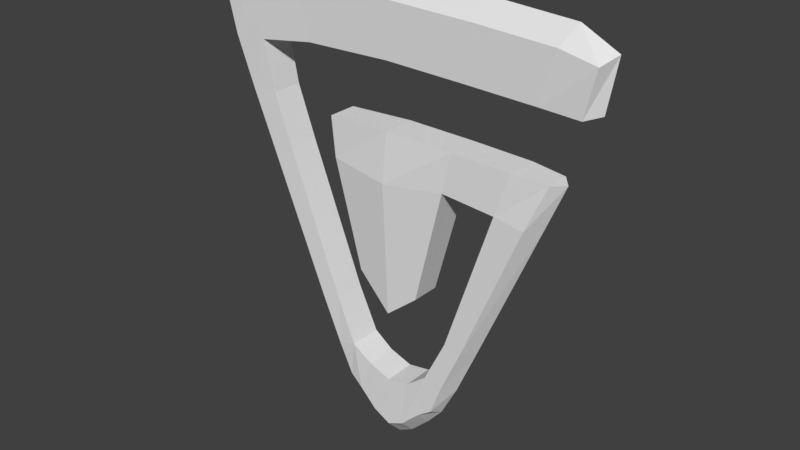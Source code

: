# Source: Arrow.blend  (saved by Blender 2.79.0; exported with 4.5.12 LTS)
import bpy
from mathutils import Matrix  # noqa: F401  (used for matrix-valued properties, if any)

bpy.ops.wm.read_factory_settings(use_empty=True)
scene = bpy.context.scene
scene.name = 'Scene'

# ---- collections
col_collection_1 = bpy.data.collections.new('Collection 1'); scene.collection.children.link(col_collection_1)

# ---- world
world_world = bpy.data.worlds.new('World'); scene.world = world_world
world_world.color = (0.05088, 0.05088, 0.05088)
world_world.use_sun_shadow = False
world_world.sun_shadow_jitter_overblur = 0.0
world_world.cycles.sampling_method = 'MANUAL'

# ---- meshes
me_plane = bpy.data.meshes.new('Plane')
me_plane.from_pydata([(-0.02459, -0.00724, 0.01322), (0.02446, -0.00724, 0.01322), (-0.0977, -0.00724, 0.1977), (0.09776, -0.00724, 0.1977), (-0.09057, -0.00797, 0.1727), (0.0918, -0.005735, 0.1752), (-0.03105, -0.00797, 0.02868), (0.03057, -0.00797, 0.02873), (0.01758, -0.008143, 0.008453), (0.0808, -0.008143, 0.2016), (0.07323, -0.007603, 0.1769), (0.02166, -0.008208, 0.03174), (-0.08166, -0.008139, 0.2016), (-0.07317, -0.008204, 0.1737), (-0.02197, -0.008204, 0.03192), (-0.01767, -0.008139, 0.008455), (-0.02459, 0.00724, 0.01322), (0.02446, 0.00724, 0.01322), (-0.0977, 0.00724, 0.1977), (0.09776, 0.00724, 0.1977), (-0.09057, 0.00797, 0.1727), (0.0918, 0.005735, 0.1752), (-0.03105, 0.00797, 0.02868), (0.03057, 0.00797, 0.02873), (0.01758, 0.008143, 0.008453), (0.0808, 0.008143, 0.2016), (0.07323, 0.007603, 0.1769), (0.02166, 0.008208, 0.03174), (-0.08166, 0.008139, 0.2016), (-0.07317, 0.008204, 0.1737), (-0.02197, 0.008204, 0.03192), (-0.01767, 0.008139, 0.008455), (-0.01745, -1.315e-08, 0.0002724), (-0.02557, -1.196e-08, 0.009526), (-0.1021, 1.196e-08, 0.2021), (-0.08576, 1.337e-08, 0.2101), (0.01751, -1.338e-08, 0.0002195), (0.08487, 1.314e-08, 0.2102), (-0.03442, -8.315e-09, 0.02566), (-0.09663, 8.177e-09, 0.1746), (0.1021, 1.196e-08, 0.2016), (0.02548, -1.196e-08, 0.009526), (0.03389, -8.315e-09, 0.02566), (0.09772, 8.71e-09, 0.1769), (-8.46e-05, -0.008466, -0.004508), (-0.0009334, -0.008466, 0.2051), (-0.0008432, -0.008025, 0.1793), (-0.0002485, -0.008025, 0.02093), (-8.46e-05, 0.008466, -0.004508), (-0.0009334, 0.008466, 0.2051), (-0.0008432, 0.008025, 0.1793), (-0.0002485, 0.008025, 0.02093), (-0.0009787, 1.365e-08, 0.2142), (-1.316e-05, -1.366e-08, -0.01354), (0.07992, -0.005797, 0.1456), (-0.08131, -0.008032, 0.149), (0.063, -0.007783, 0.1466), (-0.06794, -0.007759, 0.1495), (0.07992, 0.005798, 0.1456), (-0.08131, 0.008032, 0.149), (0.063, 0.007783, 0.1466), (-0.06794, 0.007759, 0.1495), (0.08476, 4.956e-09, 0.1449), (-0.087, 5.29e-09, 0.1501), (-0.0007901, 0.008214, 0.1479), (-0.0007901, -0.008214, 0.1479), (-0.04115, -0.008032, 0.05191), (-0.04115, 0.008032, 0.05191), (-0.04516, -5.268e-09, 0.05057), (-0.0003455, 0.008214, 0.05762), (0.04083, -0.008032, 0.05181), (0.03209, -0.007759, 0.0536), (-0.03169, -0.007759, 0.05403), (0.04083, 0.008032, 0.05181), (0.03209, 0.007759, 0.0536), (-0.03169, 0.007759, 0.05403), (0.04465, -5.168e-09, 0.05057), (-0.0003455, -0.008214, 0.05762), (-0.0495, -0.008338, 0.2034), (-0.04464, -0.007912, 0.178), (-0.01191, -0.007912, 0.02505), (-0.0495, 0.008338, 0.2034), (-0.04464, 0.007912, 0.178), (-0.01191, 0.007912, 0.02505), (-0.05194, 1.364e-08, 0.2123), (-0.008865, -0.008338, -8.545e-05), (-0.008865, 0.008338, -8.545e-05), (-0.008297, -1.341e-08, -0.009011), (-0.0335, -0.007227, 0.1467), (-0.0335, 0.007227, 0.1467), (-0.01732, 0.007227, 0.07441), (-0.01732, -0.007227, 0.07441), (0.008174, -0.00836, -0.000751), (0.008174, 0.00836, -0.000751), (0.007716, -1.355e-08, -0.009322), (0.04346, -0.00836, 0.2037), (0.0391, -0.007931, 0.1782), (0.01097, -0.007931, 0.02298), (0.04346, 0.00836, 0.2037), (0.0391, 0.007931, 0.1782), (0.01097, 0.007931, 0.02298), (0.04562, 1.343e-08, 0.2126), (0.0336, 0.008116, 0.1474), (0.0336, -0.008116, 0.1474), (0.01493, -0.007247, 0.07022), (0.01493, 0.007247, 0.07022), (0.07047, -0.008032, 0.1233), (0.0561, -0.008352, 0.1257), (-0.05859, -0.007759, 0.1239), (0.07047, 0.008032, 0.1233), (0.0561, 0.008352, 0.1257), (-0.05859, 0.007759, 0.1239), (0.07564, 2.497e-09, 0.1234), (-0.0007642, -0.01097, 0.1242), (-0.07068, -0.008032, 0.1233), (-0.07068, 0.008032, 0.1233), (-0.0759, 2.497e-09, 0.1237), (-0.0007642, 0.01097, 0.1242), (-0.03065, 0.008115, 0.1275), (-0.03065, -0.008115, 0.1275), (0.02982, -0.008657, 0.1281), (0.02982, 0.008657, 0.1281)], [], [(10, 5, 3, 9), (8, 1, 7, 11), (92, 8, 11, 97), (96, 10, 9, 95), (4, 13, 12, 2), (55, 57, 13, 4), (0, 15, 14, 6), (26, 25, 19, 21), (24, 27, 23, 17), (93, 100, 27, 24), (99, 98, 25, 26), (20, 18, 28, 29), (59, 20, 29, 61), (16, 22, 30, 31), (33, 16, 31, 32), (35, 28, 18, 34), (94, 93, 24, 36), (84, 81, 28, 35), (38, 22, 16, 33), (68, 67, 22, 38), (34, 18, 20, 39), (40, 19, 25, 37), (36, 24, 17, 41), (41, 17, 23, 42), (43, 21, 19, 40), (5, 43, 40, 3), (1, 41, 42, 7), (8, 36, 41, 1), (3, 40, 37, 9), (2, 34, 39, 4), (66, 68, 38, 6), (6, 38, 33, 0), (78, 84, 35, 12), (92, 94, 36, 8), (12, 35, 34, 2), (0, 33, 32, 15), (85, 87, 53, 44), (95, 101, 52, 45), (101, 98, 49, 52), (87, 86, 48, 53), (82, 81, 49, 50), (86, 83, 51, 48), (79, 46, 45, 78), (85, 44, 47, 80), (119, 113, 65, 88), (118, 89, 64, 117), (4, 39, 63, 55), (106, 112, 62, 54), (112, 109, 58, 62), (39, 20, 59, 63), (115, 59, 61, 111), (121, 102, 60, 110), (110, 60, 58, 109), (114, 108, 57, 55), (120, 107, 56, 103), (107, 106, 54, 56), (11, 7, 70, 71), (6, 14, 72, 66), (27, 74, 73, 23), (22, 67, 75, 30), (42, 23, 73, 76), (7, 42, 76, 70), (114, 116, 68, 66), (116, 115, 67, 68), (15, 85, 80, 14), (13, 79, 78, 12), (31, 30, 83, 86), (29, 28, 81, 82), (32, 31, 86, 87), (15, 32, 87, 85), (45, 52, 84, 78), (52, 49, 81, 84), (118, 90, 91, 119), (113, 120, 103, 65), (117, 64, 102, 121), (37, 25, 98, 101), (9, 37, 101, 95), (44, 53, 94, 92), (53, 48, 93, 94), (50, 49, 98, 99), (119, 88, 89, 118), (48, 51, 100, 93), (46, 96, 95, 45), (89, 88, 65, 64), (44, 92, 97, 47), (69, 117, 121, 105), (77, 104, 120, 113), (103, 102, 64, 65), (102, 103, 56, 60), (63, 59, 115, 116), (55, 63, 116, 114), (71, 70, 106, 107), (60, 56, 54, 58), (66, 72, 108, 114), (74, 110, 109, 73), (62, 58, 54), (67, 115, 111, 75), (76, 73, 109, 112), (70, 76, 112, 106), (90, 118, 117, 69), (91, 77, 113, 119), (90, 69, 77, 91), (104, 77, 69, 105), (121, 120, 104, 105), (107, 120, 121, 110), (107, 110, 74, 71), (71, 74, 27, 11), (97, 11, 27, 100), (47, 97, 100, 51), (80, 47, 51, 83), (14, 80, 83, 30), (72, 14, 30, 75), (108, 72, 75, 111), (57, 108, 111, 61), (13, 57, 61, 29), (13, 29, 82, 79), (79, 82, 50, 46), (46, 50, 99, 96), (96, 99, 26, 10), (10, 26, 21, 5), (43, 5, 21)])
me_plane.use_remesh_preserve_volume = False
me_plane.use_remesh_preserve_attributes = False
me_plane.use_mirror_vertex_groups = False
me_plane.update()

# ---- objects
ob_plane = bpy.data.objects.new('Plane', me_plane)

# ---- transforms, parenting, visibility, modifiers, constraints
ob_plane.location = (0.0, 0.0, 0.0)
ob_plane.lineart.crease_threshold = 0.0

# ---- collection membership
col_collection_1.objects.link(ob_plane)

# ---- scene / render settings (as saved in the file)
scene.frame_start = 1; scene.frame_end = 250; scene.frame_set(1)
scene.render.engine = 'BLENDER_EEVEE_NEXT'
scene.render.resolution_percentage = 50
scene.render.dither_intensity = 0.0
scene.cycles.use_denoising = False
scene.cycles.samples = 128
scene.cycles.sampling_pattern = 'TABULATED_SOBOL'
scene.cycles.use_adaptive_sampling = False
scene.cycles.use_light_tree = False
scene.cycles.blur_glossy = 0.0
scene.cycles.sample_clamp_indirect = 0.0
scene.view_settings.view_transform = 'Standard'
bpy.context.view_layer.update()

# ---- added for rendering (the .blend has no active camera and no usable light): camera, sun
cam_auto = bpy.data.cameras.new('AutoCamera')
cam_auto.lens = 50.0
cam_auto.sensor_width = 36.0
cam_auto.clip_end = 1000.0
ob_auto_camera = bpy.data.objects.new('AutoCamera', cam_auto)
scene.collection.objects.link(ob_auto_camera)
ob_auto_camera.location = (0.28376, -0.340483, 0.32731)
ob_auto_camera.rotation_euler = (1.09748, -7.21219e-08, 0.694738)
scene.camera = ob_auto_camera
light_auto_sun = bpy.data.lights.new('AutoSun', 'SUN')
light_auto_sun.energy = 3.0
light_auto_sun.angle = 0.0523599
ob_auto_sun = bpy.data.objects.new('AutoSun', light_auto_sun)
scene.collection.objects.link(ob_auto_sun)
ob_auto_sun.rotation_euler = (0.872665, 0.174533, 0.523599)
bpy.context.view_layer.update()
